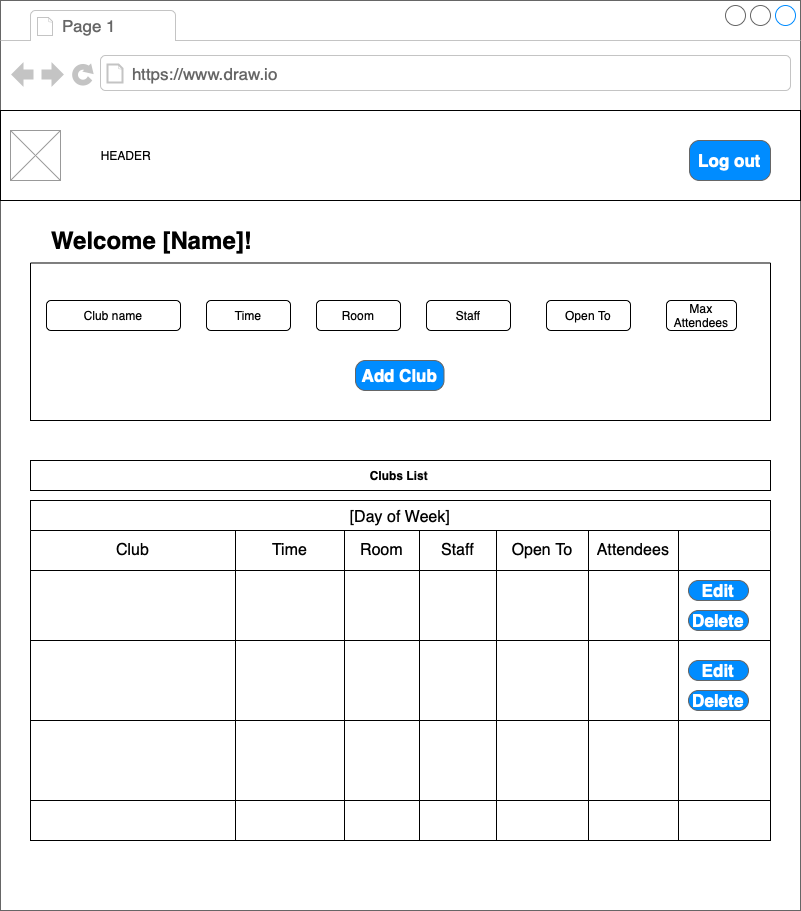

The diagram above was exported from draw.io. Its source (the exported page's mxGraphModel, read from the mxfile embedded in the PNG):
<mxGraphModel dx="834" dy="622" grid="1" gridSize="10" guides="1" tooltips="1" connect="1" arrows="1" fold="1" page="1" pageScale="1" pageWidth="827" pageHeight="1169" math="0" shadow="0">
  <root>
    <mxCell id="0" />
    <mxCell id="1" parent="0" />
    <mxCell id="VGII7B4N560bSaUU1HSm-1" value="" style="strokeWidth=1;shadow=0;dashed=0;align=center;html=1;shape=mxgraph.mockup.containers.browserWindow;rSize=0;strokeColor=#666666;strokeColor2=#008cff;strokeColor3=#c4c4c4;mainText=,;recursiveResize=0;" vertex="1" parent="1">
      <mxGeometry x="14" y="40" width="800" height="910" as="geometry" />
    </mxCell>
    <mxCell id="VGII7B4N560bSaUU1HSm-70" value="" style="rounded=0;whiteSpace=wrap;html=1;" vertex="1" parent="VGII7B4N560bSaUU1HSm-1">
      <mxGeometry x="30" y="262.5" width="740" height="157.5" as="geometry" />
    </mxCell>
    <mxCell id="VGII7B4N560bSaUU1HSm-5" value="Page 1" style="strokeWidth=1;shadow=0;dashed=0;align=center;html=1;shape=mxgraph.mockup.containers.anchor;fontSize=17;fontColor=#666666;align=left;whiteSpace=wrap;" vertex="1" parent="VGII7B4N560bSaUU1HSm-1">
      <mxGeometry x="60" y="12" width="110" height="26" as="geometry" />
    </mxCell>
    <mxCell id="VGII7B4N560bSaUU1HSm-6" value="https://www.draw.io" style="strokeWidth=1;shadow=0;dashed=0;align=center;html=1;shape=mxgraph.mockup.containers.anchor;rSize=0;fontSize=17;fontColor=#666666;align=left;" vertex="1" parent="VGII7B4N560bSaUU1HSm-1">
      <mxGeometry x="130" y="60" width="250" height="26" as="geometry" />
    </mxCell>
    <mxCell id="VGII7B4N560bSaUU1HSm-9" value="Welcome [Name]!" style="text;strokeColor=none;fillColor=none;html=1;fontSize=24;fontStyle=1;verticalAlign=middle;align=center;" vertex="1" parent="VGII7B4N560bSaUU1HSm-1">
      <mxGeometry x="36" y="220" width="230" height="40" as="geometry" />
    </mxCell>
    <mxCell id="VGII7B4N560bSaUU1HSm-10" value="[Day of Week]" style="shape=table;startSize=30;container=1;collapsible=0;childLayout=tableLayout;strokeColor=default;fontSize=16;" vertex="1" parent="VGII7B4N560bSaUU1HSm-1">
      <mxGeometry x="30" y="500" width="740" height="340" as="geometry" />
    </mxCell>
    <mxCell id="VGII7B4N560bSaUU1HSm-11" value="" style="shape=tableRow;horizontal=0;startSize=0;swimlaneHead=0;swimlaneBody=0;strokeColor=inherit;top=0;left=0;bottom=0;right=0;collapsible=0;dropTarget=0;fillColor=none;points=[[0,0.5],[1,0.5]];portConstraint=eastwest;fontSize=16;" vertex="1" parent="VGII7B4N560bSaUU1HSm-10">
      <mxGeometry y="30" width="740" height="40" as="geometry" />
    </mxCell>
    <mxCell id="VGII7B4N560bSaUU1HSm-12" value="Club" style="shape=partialRectangle;html=1;whiteSpace=wrap;connectable=0;strokeColor=inherit;overflow=hidden;fillColor=none;top=0;left=0;bottom=0;right=0;pointerEvents=1;fontSize=16;" vertex="1" parent="VGII7B4N560bSaUU1HSm-11">
      <mxGeometry width="205" height="40" as="geometry">
        <mxRectangle width="205" height="40" as="alternateBounds" />
      </mxGeometry>
    </mxCell>
    <mxCell id="VGII7B4N560bSaUU1HSm-13" value="Time" style="shape=partialRectangle;html=1;whiteSpace=wrap;connectable=0;strokeColor=inherit;overflow=hidden;fillColor=none;top=0;left=0;bottom=0;right=0;pointerEvents=1;fontSize=16;" vertex="1" parent="VGII7B4N560bSaUU1HSm-11">
      <mxGeometry x="205" width="109" height="40" as="geometry">
        <mxRectangle width="109" height="40" as="alternateBounds" />
      </mxGeometry>
    </mxCell>
    <mxCell id="VGII7B4N560bSaUU1HSm-14" value="Room" style="shape=partialRectangle;html=1;whiteSpace=wrap;connectable=0;strokeColor=inherit;overflow=hidden;fillColor=none;top=0;left=0;bottom=0;right=0;pointerEvents=1;fontSize=16;" vertex="1" parent="VGII7B4N560bSaUU1HSm-11">
      <mxGeometry x="314" width="75" height="40" as="geometry">
        <mxRectangle width="75" height="40" as="alternateBounds" />
      </mxGeometry>
    </mxCell>
    <mxCell id="VGII7B4N560bSaUU1HSm-15" value="Staff" style="shape=partialRectangle;html=1;whiteSpace=wrap;connectable=0;strokeColor=inherit;overflow=hidden;fillColor=none;top=0;left=0;bottom=0;right=0;pointerEvents=1;fontSize=16;" vertex="1" parent="VGII7B4N560bSaUU1HSm-11">
      <mxGeometry x="389" width="77" height="40" as="geometry">
        <mxRectangle width="77" height="40" as="alternateBounds" />
      </mxGeometry>
    </mxCell>
    <mxCell id="VGII7B4N560bSaUU1HSm-16" value="Open To" style="shape=partialRectangle;html=1;whiteSpace=wrap;connectable=0;strokeColor=inherit;overflow=hidden;fillColor=none;top=0;left=0;bottom=0;right=0;pointerEvents=1;fontSize=16;" vertex="1" parent="VGII7B4N560bSaUU1HSm-11">
      <mxGeometry x="466" width="92" height="40" as="geometry">
        <mxRectangle width="92" height="40" as="alternateBounds" />
      </mxGeometry>
    </mxCell>
    <mxCell id="VGII7B4N560bSaUU1HSm-17" value="Attendees" style="shape=partialRectangle;html=1;whiteSpace=wrap;connectable=0;strokeColor=inherit;overflow=hidden;fillColor=none;top=0;left=0;bottom=0;right=0;pointerEvents=1;fontSize=16;" vertex="1" parent="VGII7B4N560bSaUU1HSm-11">
      <mxGeometry x="558" width="90" height="40" as="geometry">
        <mxRectangle width="90" height="40" as="alternateBounds" />
      </mxGeometry>
    </mxCell>
    <mxCell id="VGII7B4N560bSaUU1HSm-18" value="" style="shape=partialRectangle;html=1;whiteSpace=wrap;connectable=0;strokeColor=inherit;overflow=hidden;fillColor=none;top=0;left=0;bottom=0;right=0;pointerEvents=1;fontSize=16;" vertex="1" parent="VGII7B4N560bSaUU1HSm-11">
      <mxGeometry x="648" width="92" height="40" as="geometry">
        <mxRectangle width="92" height="40" as="alternateBounds" />
      </mxGeometry>
    </mxCell>
    <mxCell id="VGII7B4N560bSaUU1HSm-19" value="" style="shape=tableRow;horizontal=0;startSize=0;swimlaneHead=0;swimlaneBody=0;strokeColor=inherit;top=0;left=0;bottom=0;right=0;collapsible=0;dropTarget=0;fillColor=none;points=[[0,0.5],[1,0.5]];portConstraint=eastwest;fontSize=16;" vertex="1" parent="VGII7B4N560bSaUU1HSm-10">
      <mxGeometry y="70" width="740" height="70" as="geometry" />
    </mxCell>
    <mxCell id="VGII7B4N560bSaUU1HSm-20" value="" style="shape=partialRectangle;html=1;whiteSpace=wrap;connectable=0;strokeColor=inherit;overflow=hidden;fillColor=none;top=0;left=0;bottom=0;right=0;pointerEvents=1;fontSize=16;" vertex="1" parent="VGII7B4N560bSaUU1HSm-19">
      <mxGeometry width="205" height="70" as="geometry">
        <mxRectangle width="205" height="70" as="alternateBounds" />
      </mxGeometry>
    </mxCell>
    <mxCell id="VGII7B4N560bSaUU1HSm-21" value="" style="shape=partialRectangle;html=1;whiteSpace=wrap;connectable=0;strokeColor=inherit;overflow=hidden;fillColor=none;top=0;left=0;bottom=0;right=0;pointerEvents=1;fontSize=16;" vertex="1" parent="VGII7B4N560bSaUU1HSm-19">
      <mxGeometry x="205" width="109" height="70" as="geometry">
        <mxRectangle width="109" height="70" as="alternateBounds" />
      </mxGeometry>
    </mxCell>
    <mxCell id="VGII7B4N560bSaUU1HSm-22" value="" style="shape=partialRectangle;html=1;whiteSpace=wrap;connectable=0;strokeColor=inherit;overflow=hidden;fillColor=none;top=0;left=0;bottom=0;right=0;pointerEvents=1;fontSize=16;" vertex="1" parent="VGII7B4N560bSaUU1HSm-19">
      <mxGeometry x="314" width="75" height="70" as="geometry">
        <mxRectangle width="75" height="70" as="alternateBounds" />
      </mxGeometry>
    </mxCell>
    <mxCell id="VGII7B4N560bSaUU1HSm-23" style="shape=partialRectangle;html=1;whiteSpace=wrap;connectable=0;strokeColor=inherit;overflow=hidden;fillColor=none;top=0;left=0;bottom=0;right=0;pointerEvents=1;fontSize=16;" vertex="1" parent="VGII7B4N560bSaUU1HSm-19">
      <mxGeometry x="389" width="77" height="70" as="geometry">
        <mxRectangle width="77" height="70" as="alternateBounds" />
      </mxGeometry>
    </mxCell>
    <mxCell id="VGII7B4N560bSaUU1HSm-24" style="shape=partialRectangle;html=1;whiteSpace=wrap;connectable=0;strokeColor=inherit;overflow=hidden;fillColor=none;top=0;left=0;bottom=0;right=0;pointerEvents=1;fontSize=16;" vertex="1" parent="VGII7B4N560bSaUU1HSm-19">
      <mxGeometry x="466" width="92" height="70" as="geometry">
        <mxRectangle width="92" height="70" as="alternateBounds" />
      </mxGeometry>
    </mxCell>
    <mxCell id="VGII7B4N560bSaUU1HSm-25" style="shape=partialRectangle;html=1;whiteSpace=wrap;connectable=0;strokeColor=inherit;overflow=hidden;fillColor=none;top=0;left=0;bottom=0;right=0;pointerEvents=1;fontSize=16;" vertex="1" parent="VGII7B4N560bSaUU1HSm-19">
      <mxGeometry x="558" width="90" height="70" as="geometry">
        <mxRectangle width="90" height="70" as="alternateBounds" />
      </mxGeometry>
    </mxCell>
    <mxCell id="VGII7B4N560bSaUU1HSm-26" style="shape=partialRectangle;html=1;whiteSpace=wrap;connectable=0;strokeColor=inherit;overflow=hidden;fillColor=none;top=0;left=0;bottom=0;right=0;pointerEvents=1;fontSize=16;" vertex="1" parent="VGII7B4N560bSaUU1HSm-19">
      <mxGeometry x="648" width="92" height="70" as="geometry">
        <mxRectangle width="92" height="70" as="alternateBounds" />
      </mxGeometry>
    </mxCell>
    <mxCell id="VGII7B4N560bSaUU1HSm-27" style="shape=tableRow;horizontal=0;startSize=0;swimlaneHead=0;swimlaneBody=0;strokeColor=inherit;top=0;left=0;bottom=0;right=0;collapsible=0;dropTarget=0;fillColor=none;points=[[0,0.5],[1,0.5]];portConstraint=eastwest;fontSize=16;" vertex="1" parent="VGII7B4N560bSaUU1HSm-10">
      <mxGeometry y="140" width="740" height="80" as="geometry" />
    </mxCell>
    <mxCell id="VGII7B4N560bSaUU1HSm-28" style="shape=partialRectangle;html=1;whiteSpace=wrap;connectable=0;strokeColor=inherit;overflow=hidden;fillColor=none;top=0;left=0;bottom=0;right=0;pointerEvents=1;fontSize=16;" vertex="1" parent="VGII7B4N560bSaUU1HSm-27">
      <mxGeometry width="205" height="80" as="geometry">
        <mxRectangle width="205" height="80" as="alternateBounds" />
      </mxGeometry>
    </mxCell>
    <mxCell id="VGII7B4N560bSaUU1HSm-29" style="shape=partialRectangle;html=1;whiteSpace=wrap;connectable=0;strokeColor=inherit;overflow=hidden;fillColor=none;top=0;left=0;bottom=0;right=0;pointerEvents=1;fontSize=16;" vertex="1" parent="VGII7B4N560bSaUU1HSm-27">
      <mxGeometry x="205" width="109" height="80" as="geometry">
        <mxRectangle width="109" height="80" as="alternateBounds" />
      </mxGeometry>
    </mxCell>
    <mxCell id="VGII7B4N560bSaUU1HSm-30" style="shape=partialRectangle;html=1;whiteSpace=wrap;connectable=0;strokeColor=inherit;overflow=hidden;fillColor=none;top=0;left=0;bottom=0;right=0;pointerEvents=1;fontSize=16;" vertex="1" parent="VGII7B4N560bSaUU1HSm-27">
      <mxGeometry x="314" width="75" height="80" as="geometry">
        <mxRectangle width="75" height="80" as="alternateBounds" />
      </mxGeometry>
    </mxCell>
    <mxCell id="VGII7B4N560bSaUU1HSm-31" style="shape=partialRectangle;html=1;whiteSpace=wrap;connectable=0;strokeColor=inherit;overflow=hidden;fillColor=none;top=0;left=0;bottom=0;right=0;pointerEvents=1;fontSize=16;" vertex="1" parent="VGII7B4N560bSaUU1HSm-27">
      <mxGeometry x="389" width="77" height="80" as="geometry">
        <mxRectangle width="77" height="80" as="alternateBounds" />
      </mxGeometry>
    </mxCell>
    <mxCell id="VGII7B4N560bSaUU1HSm-32" style="shape=partialRectangle;html=1;whiteSpace=wrap;connectable=0;strokeColor=inherit;overflow=hidden;fillColor=none;top=0;left=0;bottom=0;right=0;pointerEvents=1;fontSize=16;" vertex="1" parent="VGII7B4N560bSaUU1HSm-27">
      <mxGeometry x="466" width="92" height="80" as="geometry">
        <mxRectangle width="92" height="80" as="alternateBounds" />
      </mxGeometry>
    </mxCell>
    <mxCell id="VGII7B4N560bSaUU1HSm-33" style="shape=partialRectangle;html=1;whiteSpace=wrap;connectable=0;strokeColor=inherit;overflow=hidden;fillColor=none;top=0;left=0;bottom=0;right=0;pointerEvents=1;fontSize=16;" vertex="1" parent="VGII7B4N560bSaUU1HSm-27">
      <mxGeometry x="558" width="90" height="80" as="geometry">
        <mxRectangle width="90" height="80" as="alternateBounds" />
      </mxGeometry>
    </mxCell>
    <mxCell id="VGII7B4N560bSaUU1HSm-34" style="shape=partialRectangle;html=1;whiteSpace=wrap;connectable=0;strokeColor=inherit;overflow=hidden;fillColor=none;top=0;left=0;bottom=0;right=0;pointerEvents=1;fontSize=16;" vertex="1" parent="VGII7B4N560bSaUU1HSm-27">
      <mxGeometry x="648" width="92" height="80" as="geometry">
        <mxRectangle width="92" height="80" as="alternateBounds" />
      </mxGeometry>
    </mxCell>
    <mxCell id="VGII7B4N560bSaUU1HSm-35" style="shape=tableRow;horizontal=0;startSize=0;swimlaneHead=0;swimlaneBody=0;strokeColor=inherit;top=0;left=0;bottom=0;right=0;collapsible=0;dropTarget=0;fillColor=none;points=[[0,0.5],[1,0.5]];portConstraint=eastwest;fontSize=16;" vertex="1" parent="VGII7B4N560bSaUU1HSm-10">
      <mxGeometry y="220" width="740" height="80" as="geometry" />
    </mxCell>
    <mxCell id="VGII7B4N560bSaUU1HSm-36" style="shape=partialRectangle;html=1;whiteSpace=wrap;connectable=0;strokeColor=inherit;overflow=hidden;fillColor=none;top=0;left=0;bottom=0;right=0;pointerEvents=1;fontSize=16;" vertex="1" parent="VGII7B4N560bSaUU1HSm-35">
      <mxGeometry width="205" height="80" as="geometry">
        <mxRectangle width="205" height="80" as="alternateBounds" />
      </mxGeometry>
    </mxCell>
    <mxCell id="VGII7B4N560bSaUU1HSm-37" style="shape=partialRectangle;html=1;whiteSpace=wrap;connectable=0;strokeColor=inherit;overflow=hidden;fillColor=none;top=0;left=0;bottom=0;right=0;pointerEvents=1;fontSize=16;" vertex="1" parent="VGII7B4N560bSaUU1HSm-35">
      <mxGeometry x="205" width="109" height="80" as="geometry">
        <mxRectangle width="109" height="80" as="alternateBounds" />
      </mxGeometry>
    </mxCell>
    <mxCell id="VGII7B4N560bSaUU1HSm-38" style="shape=partialRectangle;html=1;whiteSpace=wrap;connectable=0;strokeColor=inherit;overflow=hidden;fillColor=none;top=0;left=0;bottom=0;right=0;pointerEvents=1;fontSize=16;" vertex="1" parent="VGII7B4N560bSaUU1HSm-35">
      <mxGeometry x="314" width="75" height="80" as="geometry">
        <mxRectangle width="75" height="80" as="alternateBounds" />
      </mxGeometry>
    </mxCell>
    <mxCell id="VGII7B4N560bSaUU1HSm-39" style="shape=partialRectangle;html=1;whiteSpace=wrap;connectable=0;strokeColor=inherit;overflow=hidden;fillColor=none;top=0;left=0;bottom=0;right=0;pointerEvents=1;fontSize=16;" vertex="1" parent="VGII7B4N560bSaUU1HSm-35">
      <mxGeometry x="389" width="77" height="80" as="geometry">
        <mxRectangle width="77" height="80" as="alternateBounds" />
      </mxGeometry>
    </mxCell>
    <mxCell id="VGII7B4N560bSaUU1HSm-40" style="shape=partialRectangle;html=1;whiteSpace=wrap;connectable=0;strokeColor=inherit;overflow=hidden;fillColor=none;top=0;left=0;bottom=0;right=0;pointerEvents=1;fontSize=16;" vertex="1" parent="VGII7B4N560bSaUU1HSm-35">
      <mxGeometry x="466" width="92" height="80" as="geometry">
        <mxRectangle width="92" height="80" as="alternateBounds" />
      </mxGeometry>
    </mxCell>
    <mxCell id="VGII7B4N560bSaUU1HSm-41" style="shape=partialRectangle;html=1;whiteSpace=wrap;connectable=0;strokeColor=inherit;overflow=hidden;fillColor=none;top=0;left=0;bottom=0;right=0;pointerEvents=1;fontSize=16;" vertex="1" parent="VGII7B4N560bSaUU1HSm-35">
      <mxGeometry x="558" width="90" height="80" as="geometry">
        <mxRectangle width="90" height="80" as="alternateBounds" />
      </mxGeometry>
    </mxCell>
    <mxCell id="VGII7B4N560bSaUU1HSm-42" style="shape=partialRectangle;html=1;whiteSpace=wrap;connectable=0;strokeColor=inherit;overflow=hidden;fillColor=none;top=0;left=0;bottom=0;right=0;pointerEvents=1;fontSize=16;" vertex="1" parent="VGII7B4N560bSaUU1HSm-35">
      <mxGeometry x="648" width="92" height="80" as="geometry">
        <mxRectangle width="92" height="80" as="alternateBounds" />
      </mxGeometry>
    </mxCell>
    <mxCell id="VGII7B4N560bSaUU1HSm-43" style="shape=tableRow;horizontal=0;startSize=0;swimlaneHead=0;swimlaneBody=0;strokeColor=inherit;top=0;left=0;bottom=0;right=0;collapsible=0;dropTarget=0;fillColor=none;points=[[0,0.5],[1,0.5]];portConstraint=eastwest;fontSize=16;" vertex="1" parent="VGII7B4N560bSaUU1HSm-10">
      <mxGeometry y="300" width="740" height="40" as="geometry" />
    </mxCell>
    <mxCell id="VGII7B4N560bSaUU1HSm-44" style="shape=partialRectangle;html=1;whiteSpace=wrap;connectable=0;strokeColor=inherit;overflow=hidden;fillColor=none;top=0;left=0;bottom=0;right=0;pointerEvents=1;fontSize=16;" vertex="1" parent="VGII7B4N560bSaUU1HSm-43">
      <mxGeometry width="205" height="40" as="geometry">
        <mxRectangle width="205" height="40" as="alternateBounds" />
      </mxGeometry>
    </mxCell>
    <mxCell id="VGII7B4N560bSaUU1HSm-45" style="shape=partialRectangle;html=1;whiteSpace=wrap;connectable=0;strokeColor=inherit;overflow=hidden;fillColor=none;top=0;left=0;bottom=0;right=0;pointerEvents=1;fontSize=16;" vertex="1" parent="VGII7B4N560bSaUU1HSm-43">
      <mxGeometry x="205" width="109" height="40" as="geometry">
        <mxRectangle width="109" height="40" as="alternateBounds" />
      </mxGeometry>
    </mxCell>
    <mxCell id="VGII7B4N560bSaUU1HSm-46" style="shape=partialRectangle;html=1;whiteSpace=wrap;connectable=0;strokeColor=inherit;overflow=hidden;fillColor=none;top=0;left=0;bottom=0;right=0;pointerEvents=1;fontSize=16;" vertex="1" parent="VGII7B4N560bSaUU1HSm-43">
      <mxGeometry x="314" width="75" height="40" as="geometry">
        <mxRectangle width="75" height="40" as="alternateBounds" />
      </mxGeometry>
    </mxCell>
    <mxCell id="VGII7B4N560bSaUU1HSm-47" style="shape=partialRectangle;html=1;whiteSpace=wrap;connectable=0;strokeColor=inherit;overflow=hidden;fillColor=none;top=0;left=0;bottom=0;right=0;pointerEvents=1;fontSize=16;" vertex="1" parent="VGII7B4N560bSaUU1HSm-43">
      <mxGeometry x="389" width="77" height="40" as="geometry">
        <mxRectangle width="77" height="40" as="alternateBounds" />
      </mxGeometry>
    </mxCell>
    <mxCell id="VGII7B4N560bSaUU1HSm-48" style="shape=partialRectangle;html=1;whiteSpace=wrap;connectable=0;strokeColor=inherit;overflow=hidden;fillColor=none;top=0;left=0;bottom=0;right=0;pointerEvents=1;fontSize=16;" vertex="1" parent="VGII7B4N560bSaUU1HSm-43">
      <mxGeometry x="466" width="92" height="40" as="geometry">
        <mxRectangle width="92" height="40" as="alternateBounds" />
      </mxGeometry>
    </mxCell>
    <mxCell id="VGII7B4N560bSaUU1HSm-49" style="shape=partialRectangle;html=1;whiteSpace=wrap;connectable=0;strokeColor=inherit;overflow=hidden;fillColor=none;top=0;left=0;bottom=0;right=0;pointerEvents=1;fontSize=16;" vertex="1" parent="VGII7B4N560bSaUU1HSm-43">
      <mxGeometry x="558" width="90" height="40" as="geometry">
        <mxRectangle width="90" height="40" as="alternateBounds" />
      </mxGeometry>
    </mxCell>
    <mxCell id="VGII7B4N560bSaUU1HSm-50" style="shape=partialRectangle;html=1;whiteSpace=wrap;connectable=0;strokeColor=inherit;overflow=hidden;fillColor=none;top=0;left=0;bottom=0;right=0;pointerEvents=1;fontSize=16;" vertex="1" parent="VGII7B4N560bSaUU1HSm-43">
      <mxGeometry x="648" width="92" height="40" as="geometry">
        <mxRectangle width="92" height="40" as="alternateBounds" />
      </mxGeometry>
    </mxCell>
    <mxCell id="VGII7B4N560bSaUU1HSm-51" value="Edit" style="strokeWidth=1;shadow=0;dashed=0;align=center;html=1;shape=mxgraph.mockup.buttons.button;strokeColor=#666666;fontColor=#ffffff;mainText=;buttonStyle=round;fontSize=17;fontStyle=1;fillColor=#008cff;whiteSpace=wrap;" vertex="1" parent="VGII7B4N560bSaUU1HSm-1">
      <mxGeometry x="688" y="580" width="60" height="20" as="geometry" />
    </mxCell>
    <mxCell id="VGII7B4N560bSaUU1HSm-54" value="Delete" style="strokeWidth=1;shadow=0;dashed=0;align=center;html=1;shape=mxgraph.mockup.buttons.button;strokeColor=#666666;fontColor=#ffffff;mainText=;buttonStyle=round;fontSize=17;fontStyle=1;fillColor=#008cff;whiteSpace=wrap;" vertex="1" parent="VGII7B4N560bSaUU1HSm-1">
      <mxGeometry x="688" y="610" width="60" height="20" as="geometry" />
    </mxCell>
    <mxCell id="VGII7B4N560bSaUU1HSm-55" value="Edit" style="strokeWidth=1;shadow=0;dashed=0;align=center;html=1;shape=mxgraph.mockup.buttons.button;strokeColor=#666666;fontColor=#ffffff;mainText=;buttonStyle=round;fontSize=17;fontStyle=1;fillColor=#008cff;whiteSpace=wrap;" vertex="1" parent="VGII7B4N560bSaUU1HSm-1">
      <mxGeometry x="688" y="660" width="60" height="20" as="geometry" />
    </mxCell>
    <mxCell id="VGII7B4N560bSaUU1HSm-56" value="Delete" style="strokeWidth=1;shadow=0;dashed=0;align=center;html=1;shape=mxgraph.mockup.buttons.button;strokeColor=#666666;fontColor=#ffffff;mainText=;buttonStyle=round;fontSize=17;fontStyle=1;fillColor=#008cff;whiteSpace=wrap;" vertex="1" parent="VGII7B4N560bSaUU1HSm-1">
      <mxGeometry x="688" y="690" width="60" height="20" as="geometry" />
    </mxCell>
    <mxCell id="VGII7B4N560bSaUU1HSm-57" value="" style="rounded=0;whiteSpace=wrap;html=1;" vertex="1" parent="VGII7B4N560bSaUU1HSm-1">
      <mxGeometry y="110" width="800" height="90" as="geometry" />
    </mxCell>
    <mxCell id="VGII7B4N560bSaUU1HSm-58" value="HEADER" style="text;html=1;strokeColor=none;fillColor=none;align=center;verticalAlign=middle;whiteSpace=wrap;rounded=0;" vertex="1" parent="VGII7B4N560bSaUU1HSm-1">
      <mxGeometry x="96" y="140" width="60" height="30" as="geometry" />
    </mxCell>
    <mxCell id="VGII7B4N560bSaUU1HSm-59" value="" style="verticalLabelPosition=bottom;shadow=0;dashed=0;align=center;html=1;verticalAlign=top;strokeWidth=1;shape=mxgraph.mockup.graphics.simpleIcon;strokeColor=#999999;" vertex="1" parent="VGII7B4N560bSaUU1HSm-1">
      <mxGeometry x="10" y="130" width="50" height="50" as="geometry" />
    </mxCell>
    <mxCell id="VGII7B4N560bSaUU1HSm-60" value="Log out" style="strokeWidth=1;shadow=0;dashed=0;align=center;html=1;shape=mxgraph.mockup.buttons.button;strokeColor=#666666;fontColor=#ffffff;mainText=;buttonStyle=round;fontSize=17;fontStyle=1;fillColor=#008cff;whiteSpace=wrap;" vertex="1" parent="VGII7B4N560bSaUU1HSm-1">
      <mxGeometry x="689" y="140" width="81" height="40" as="geometry" />
    </mxCell>
    <mxCell id="VGII7B4N560bSaUU1HSm-61" value="Club name" style="rounded=1;whiteSpace=wrap;html=1;" vertex="1" parent="VGII7B4N560bSaUU1HSm-1">
      <mxGeometry x="46" y="300" width="134" height="30" as="geometry" />
    </mxCell>
    <mxCell id="VGII7B4N560bSaUU1HSm-64" value="Time" style="rounded=1;whiteSpace=wrap;html=1;" vertex="1" parent="VGII7B4N560bSaUU1HSm-1">
      <mxGeometry x="206" y="300" width="84" height="30" as="geometry" />
    </mxCell>
    <mxCell id="VGII7B4N560bSaUU1HSm-65" value="Room" style="rounded=1;whiteSpace=wrap;html=1;" vertex="1" parent="VGII7B4N560bSaUU1HSm-1">
      <mxGeometry x="316" y="300" width="84" height="30" as="geometry" />
    </mxCell>
    <mxCell id="VGII7B4N560bSaUU1HSm-66" value="Staff" style="rounded=1;whiteSpace=wrap;html=1;" vertex="1" parent="VGII7B4N560bSaUU1HSm-1">
      <mxGeometry x="426" y="300" width="84" height="30" as="geometry" />
    </mxCell>
    <mxCell id="VGII7B4N560bSaUU1HSm-67" value="Open To" style="rounded=1;whiteSpace=wrap;html=1;" vertex="1" parent="VGII7B4N560bSaUU1HSm-1">
      <mxGeometry x="546" y="300" width="84" height="30" as="geometry" />
    </mxCell>
    <mxCell id="VGII7B4N560bSaUU1HSm-68" value="Max Attendees" style="rounded=1;whiteSpace=wrap;html=1;" vertex="1" parent="VGII7B4N560bSaUU1HSm-1">
      <mxGeometry x="666" y="300" width="70" height="30" as="geometry" />
    </mxCell>
    <mxCell id="VGII7B4N560bSaUU1HSm-69" value="Add Club" style="strokeWidth=1;shadow=0;dashed=0;align=center;html=1;shape=mxgraph.mockup.buttons.button;strokeColor=#666666;fontColor=#ffffff;mainText=;buttonStyle=round;fontSize=17;fontStyle=1;fillColor=#008cff;whiteSpace=wrap;" vertex="1" parent="VGII7B4N560bSaUU1HSm-1">
      <mxGeometry x="355" y="360" width="88.5" height="30" as="geometry" />
    </mxCell>
    <mxCell id="VGII7B4N560bSaUU1HSm-71" value="" style="rounded=0;whiteSpace=wrap;html=1;" vertex="1" parent="VGII7B4N560bSaUU1HSm-1">
      <mxGeometry x="30" y="460" width="740" height="30" as="geometry" />
    </mxCell>
    <mxCell id="VGII7B4N560bSaUU1HSm-72" value="&lt;b&gt;Clubs List&lt;/b&gt;" style="text;html=1;strokeColor=none;fillColor=none;align=center;verticalAlign=middle;whiteSpace=wrap;rounded=0;" vertex="1" parent="VGII7B4N560bSaUU1HSm-1">
      <mxGeometry x="347.25" y="460" width="104" height="30" as="geometry" />
    </mxCell>
  </root>
</mxGraphModel>